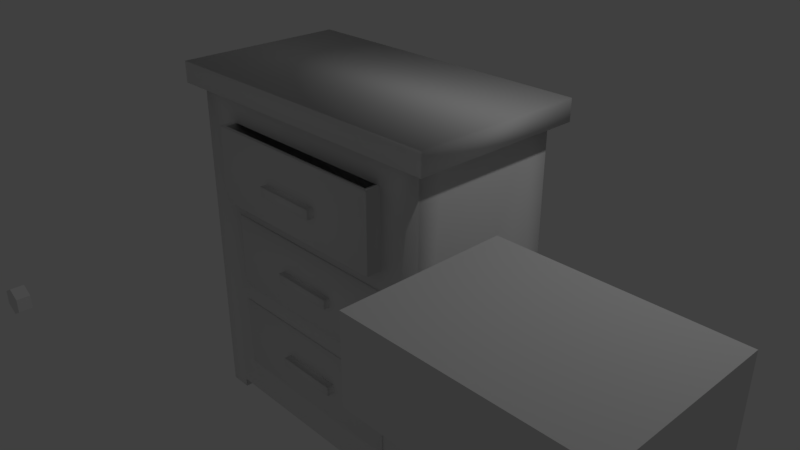 # Source: nightstand.blend  (saved by Blender 2.78.0; exported with 4.5.12 LTS)
import bpy
from mathutils import Matrix  # noqa: F401  (used for matrix-valued properties, if any)

bpy.ops.wm.read_factory_settings(use_empty=True)
scene = bpy.context.scene
scene.name = 'Scene'

# ---- collections
col_collection_1 = bpy.data.collections.new('Collection 1'); scene.collection.children.link(col_collection_1)

# ---- materials (node trees are filled in below, after node groups)
mat_material = bpy.data.materials.new('Material')
mat_material.alpha_threshold = 0.0
mat_material.use_transparent_shadow = False
mat_material.roughness = 0.5
mat_material.line_color = (0.0, 0.0, 0.0, 1.0)

# ---- material node trees

# ---- world
world_world = bpy.data.worlds.new('World'); scene.world = world_world
world_world.color = (0.05088, 0.05088, 0.05088)
world_world.use_sun_shadow = False
world_world.sun_shadow_jitter_overblur = 0.0
world_world.cycles.sampling_method = 'MANUAL'

# ---- cameras
cam_camera = bpy.data.cameras.new('Camera')
cam_camera.clip_end = 100.0
cam_camera.lens = 35.0
cam_camera.sensor_width = 32.0
cam_camera.sensor_height = 18.0
cam_camera.ortho_scale = 7.314
cam_camera.dof.focus_distance = 0.0
cam_camera.dof.aperture_fstop = 128.0

# ---- lights
light_lamp = bpy.data.lights.new('Lamp', 'POINT')
light_lamp.transmission_factor = 0.0
light_lamp.cutoff_distance = 30.0
light_lamp.energy = 100.0
light_lamp.shadow_buffer_clip_start = 1.001
light_lamp.shadow_soft_size = 0.1
light_lamp.shadow_maximum_resolution = 0.006
light_lamp.use_absolute_resolution = True

# ---- meshes
me_cube_009 = bpy.data.meshes.new('Cube.009')
me_cube_009.from_pydata([(-1.0, -1.0, -1.0), (-1.0, -1.0, 1.0), (-1.0, 1.0, -1.0), (-1.0, 1.0, 1.0), (1.0, -1.0, -1.0), (1.0, -1.0, 1.0), (1.0, 1.0, -1.0), (1.0, 1.0, 1.0)], [], [(0, 1, 3, 2), (2, 3, 7, 6), (6, 7, 5, 4), (4, 5, 1, 0), (2, 6, 4, 0), (7, 3, 1, 5)])
me_cube_009.use_remesh_preserve_volume = False
me_cube_009.use_remesh_preserve_attributes = False
me_cube_009.use_mirror_vertex_groups = False
me_cube_009.update()
me_cylinder_001 = bpy.data.meshes.new('Cylinder.001')
me_cylinder_001.from_pydata([(0.0, 1.0, -1.0), (0.0, 1.0, 1.0), (0.866, 0.5, -1.0), (0.866, 0.5, 1.0), (0.866, -0.5, -1.0), (0.866, -0.5, 1.0), (-8.742e-08, -1.0, -1.0), (-8.742e-08, -1.0, 1.0), (-0.866, -0.5, -1.0), (-0.866, -0.5, 1.0), (-0.866, 0.5, -1.0), (-0.866, 0.5, 1.0)], [], [(0, 1, 3, 2), (2, 3, 5, 4), (4, 5, 7, 6), (6, 7, 9, 8), (3, 1, 11, 9, 7, 5), (8, 9, 11, 10), (10, 11, 1, 0), (0, 2, 4, 6, 8, 10)])
me_cylinder_001.use_remesh_preserve_volume = False
me_cylinder_001.use_remesh_preserve_attributes = False
me_cylinder_001.use_mirror_vertex_groups = False
me_cylinder_001.update()
me_cube = bpy.data.meshes.new('Cube')
me_cube.from_pydata([(-0.2308, -1.112, -0.6164), (-0.2308, -1.112, -0.562), (-0.2308, -0.9118, -0.6164), (-0.2308, -0.9118, -0.562), (0.2308, -1.112, -0.6164), (0.2308, -1.112, -0.562), (0.2308, -0.9118, -0.6164), (0.2308, -0.9118, -0.562), (-0.2308, -1.108, -0.07332), (-0.2308, -1.108, -0.01893), (-0.2308, -0.9078, -0.07332), (-0.2308, -0.9078, -0.01893), (0.2308, -1.108, -0.07332), (0.2308, -1.108, -0.01893), (0.2308, -0.9078, -0.07332), (0.2308, -0.9078, -0.01893), (-0.6656, -0.9637, -0.7792), (-0.6656, 0.9363, -0.7792), (0.6656, -0.9637, -0.7792), (0.6656, 0.9363, -0.7792), (-0.7006, -1.014, -0.7947), (-0.7006, -1.014, -0.3628), (-0.7006, 0.9863, -0.7947), (-0.7006, 0.9863, -0.3628), (0.7006, -1.014, -0.7947), (0.7006, -1.014, -0.3628), (0.7006, 0.9863, -0.7947), (0.7006, 0.9863, -0.3628), (-0.6656, -0.9637, -0.3628), (0.6656, -0.9637, -0.3628), (-0.6656, 0.9363, -0.3628), (0.6656, 0.9363, -0.3628), (-0.6656, -0.9719, -0.2332), (-0.6656, 0.9281, -0.2332), (0.6656, -0.9719, -0.2332), (0.6656, 0.9281, -0.2332), (-0.7006, -1.022, -0.2487), (-0.7006, -1.022, 0.1832), (-0.7006, 0.9781, -0.2487), (-0.7006, 0.9781, 0.1832), (0.7006, -1.022, -0.2487), (0.7006, -1.022, 0.1832), (0.7006, 0.9781, -0.2487), (0.7006, 0.9781, 0.1832), (-0.6656, -0.9719, 0.1832), (0.6656, -0.9719, 0.1832), (-0.6656, 0.9281, 0.1832), (0.6656, 0.9281, 0.1832), (-0.2308, -1.286, 0.458), (-0.2308, -1.286, 0.5124), (-0.2308, -1.086, 0.458), (-0.2308, -1.086, 0.5124), (0.2308, -1.286, 0.458), (0.2308, -1.286, 0.5124), (0.2308, -1.086, 0.458), (0.2308, -1.086, 0.5124), (-0.6656, -1.146, 0.3074), (-0.6656, 0.7543, 0.3074), (0.6656, -1.146, 0.3074), (0.6656, 0.7543, 0.3074), (-0.7006, -1.196, 0.2919), (-0.7006, -1.196, 0.7238), (-0.7006, 0.8043, 0.2919), (-0.7006, 0.8043, 0.7238), (0.7006, -1.196, 0.2919), (0.7006, -1.196, 0.7238), (0.7006, 0.8043, 0.2919), (0.7006, 0.8043, 0.7238), (-0.6656, -1.146, 0.7238), (0.6656, -1.146, 0.7238), (-0.6656, 0.7543, 0.7238), (0.6656, 0.7543, 0.7238), (-0.7006, 0.1152, 0.2918), (-0.7006, 0.1152, 0.7238), (0.7006, 0.1152, 0.2918), (0.7006, 0.1152, 0.7238), (1.0, 1.0, -1.0), (1.0, -1.0, -1.0), (-1.0, -1.0, -1.0), (-1.0, 1.0, -1.0), (-1.095, 1.154, 1.0), (-1.095, -1.154, 1.0), (1.095, -1.154, 1.0), (1.095, 1.154, 1.0), (1.0, 1.0, 0.8802), (1.0, -1.0, 0.8802), (-1.0, -1.0, 0.8802), (-1.0, 1.0, 0.8802), (1.0, 1.0, 0.8802), (1.0, -1.0, 0.8802), (-1.0, -1.0, 0.8802), (-1.0, 1.0, 0.8802), (1.095, 1.154, 0.8802), (1.095, -1.154, 0.8802), (-1.095, -1.154, 0.8802), (-1.095, 1.154, 0.8802), (-1.0, -0.6667, 0.8802), (-1.0, -0.3333, 0.8802), (-1.0, 1.788e-07, 0.8802), (-1.0, 0.3333, 0.8802), (-1.0, 0.6667, 0.8802), (1.0, 0.6667, 0.8802), (1.0, 0.3333, 0.8802), (1.0, -5.364e-07, 0.8802), (1.0, -0.3333, 0.8802), (1.0, -0.6667, 0.8802), (-1.0, -0.6667, 0.8802), (-1.0, -0.3333, 0.8802), (-1.0, 1.788e-07, 0.8802), (-1.0, 0.3333, 0.8802), (-1.0, 0.6667, 0.8802), (1.0, 0.6667, 0.8802), (1.0, 0.3333, 0.8802), (1.0, -5.364e-07, 0.8802), (1.0, -0.3333, 0.8802), (1.0, -0.6667, 0.8802), (0.8462, 1.0, -1.0), (-0.8462, 1.0, -1.0), (0.8462, -1.0, -1.0), (-0.8462, -1.0, -1.0), (0.8462, 1.0, 0.8802), (0.6923, 1.0, 0.8802), (0.5385, 1.0, 0.8802), (0.3846, 1.0, 0.8802), (0.2308, 1.0, 0.8802), (0.07692, 1.0, 0.8802), (-0.07692, 1.0, 0.8802), (-0.2308, 1.0, 0.8802), (-0.3846, 1.0, 0.8802), (-0.5385, 1.0, 0.8802), (-0.6923, 1.0, 0.8802), (-0.8462, 1.0, 0.8802), (0.8462, -1.0, 0.8802), (0.6923, -1.0, 0.8802), (0.5385, -1.0, 0.8802), (0.3846, -1.0, 0.8802), (0.2308, -1.0, 0.8802), (0.07692, -1.0, 0.8802), (-0.07692, -1.0, 0.8802), (-0.2308, -1.0, 0.8802), (-0.3846, -1.0, 0.8802), (-0.5385, -1.0, 0.8802), (-0.6923, -1.0, 0.8802), (-0.8462, -1.0, 0.8802), (0.8462, 1.0, 0.8802), (0.6923, 1.0, 0.8802), (0.5385, 1.0, 0.8802), (0.3846, 1.0, 0.8802), (0.2308, 1.0, 0.8802), (0.07692, 1.0, 0.8802), (-0.07692, 1.0, 0.8802), (-0.2308, 1.0, 0.8802), (-0.3846, 1.0, 0.8802), (-0.5385, 1.0, 0.8802), (-0.6923, 1.0, 0.8802), (-0.8462, 1.0, 0.8802), (0.8462, -1.0, 0.8802), (0.6923, -1.0, 0.8802), (0.5385, -1.0, 0.8802), (0.3846, -1.0, 0.8802), (0.2308, -1.0, 0.8802), (0.07692, -1.0, 0.8802), (-0.07692, -1.0, 0.8802), (-0.2308, -1.0, 0.8802), (-0.3846, -1.0, 0.8802), (-0.5385, -1.0, 0.8802), (-0.6923, -1.0, 0.8802), (-0.8462, -1.0, 0.8802), (-0.8462, 1.0, -1.053), (-1.0, 1.0, -1.053), (-0.8462, -1.0, -1.053), (-1.0, -1.0, -1.053), (1.0, 1.0, -1.053), (1.0, -1.0, -1.053), (0.8462, 1.0, -1.053), (0.8462, -1.0, -1.053), (-0.7006, -1.0, 0.7238), (-0.7006, -1.0, 0.2918), (0.7006, -1.0, 0.2918), (0.7006, -1.0, 0.7238)], [], [(0, 1, 3, 2), (2, 3, 7, 6), (6, 7, 5, 4), (4, 5, 1, 0), (2, 6, 4, 0), (7, 3, 1, 5), (8, 9, 11, 10), (10, 11, 15, 14), (14, 15, 13, 12), (12, 13, 9, 8), (10, 14, 12, 8), (15, 11, 9, 13), (16, 17, 30, 28), (17, 19, 31, 30), (19, 18, 29, 31), (18, 16, 28, 29), (17, 16, 18, 19), (20, 21, 23, 22), (22, 23, 27, 26), (26, 27, 25, 24), (24, 25, 21, 20), (22, 26, 24, 20), (27, 31, 29, 28, 21, 25), (21, 28, 30, 31, 27, 23), (32, 33, 46, 44), (33, 35, 47, 46), (35, 34, 45, 47), (34, 32, 44, 45), (33, 32, 34, 35), (36, 37, 39, 38), (38, 39, 43, 42), (42, 43, 41, 40), (40, 41, 37, 36), (38, 42, 40, 36), (43, 47, 45, 44, 37, 41), (37, 44, 46, 47, 43, 39), (48, 49, 51, 50), (50, 51, 55, 54), (54, 55, 53, 52), (52, 53, 49, 48), (50, 54, 52, 48), (55, 51, 49, 53), (56, 57, 70, 68), (57, 59, 71, 70), (59, 58, 69, 71), (58, 56, 68, 69), (57, 56, 58, 59), (60, 61, 63, 62), (62, 63, 67, 66), (66, 67, 65, 64), (64, 65, 61, 60), (62, 66, 64, 60), (67, 71, 69, 68, 61, 65), (61, 68, 70, 71, 67, 63), (72, 74, 75, 73), (74, 178, 179, 75), (72, 177, 178, 74), (75, 179, 176, 73), (83, 80, 81, 82), (96, 86, 90, 106), (101, 84, 88, 111), (131, 87, 91, 155), (132, 85, 89, 156), (83, 82, 93, 92), (81, 80, 95, 94), (115, 114, 113, 112, 111, 88, 92, 93, 89), (79, 169, 171, 78, 86, 96, 97, 98, 99, 100, 87), (85, 105, 115, 89), (105, 104, 114, 115), (104, 103, 113, 114), (103, 102, 112, 113), (102, 101, 111, 112), (87, 100, 110, 91), (100, 99, 109, 110), (99, 98, 108, 109), (98, 97, 107, 108), (97, 96, 106, 107), (116, 76, 172, 174), (83, 92, 95, 80), (93, 82, 81, 94), (167, 166, 165, 164, 163, 162, 161, 160, 159, 158, 157, 156, 89, 93, 94, 90), (144, 145, 146, 147, 148, 149, 150, 151, 152, 153, 154, 155, 91, 95, 92, 88), (77, 85, 178, 177, 176, 86, 78, 119, 118), (86, 143, 167, 90), (143, 142, 166, 167), (142, 141, 165, 166), (141, 140, 164, 165), (140, 139, 163, 164), (139, 138, 162, 163), (138, 137, 161, 162), (137, 136, 160, 161), (136, 135, 159, 160), (135, 134, 158, 159), (134, 133, 157, 158), (133, 132, 156, 157), (84, 76, 116, 117, 79, 87, 131, 130, 129, 128, 127, 126, 125, 124, 123, 122, 121, 120), (84, 120, 144, 88), (120, 121, 145, 144), (121, 122, 146, 145), (122, 123, 147, 146), (123, 124, 148, 147), (124, 125, 149, 148), (125, 126, 150, 149), (126, 127, 151, 150), (127, 128, 152, 151), (128, 129, 153, 152), (129, 130, 154, 153), (130, 131, 155, 154), (118, 119, 117, 116), (170, 171, 169, 168), (172, 173, 175, 174), (118, 116, 174, 175), (119, 78, 171, 170), (117, 119, 170, 168), (77, 118, 175, 173), (79, 117, 168, 169), (77, 173, 172, 76, 84, 101, 102, 103, 104, 105, 85), (107, 106, 90, 94, 95, 91, 110, 109, 108), (86, 176, 179, 178, 85, 132, 133, 134, 135, 136, 137, 138, 139, 140, 141, 142, 143), (177, 72, 73, 176)])
me_cube.polygons.foreach_set('use_smooth', [True] * 120)
me_cube.materials.append(mat_material)
me_cube.use_remesh_preserve_volume = False
me_cube.use_remesh_preserve_attributes = False
me_cube.use_mirror_vertex_groups = False
me_cube.update()

# ---- objects
ob_cube_003 = bpy.data.objects.new('Cube.003', me_cube_009)
ob_cylinder = bpy.data.objects.new('Cylinder', me_cylinder_001)
ob_cube = bpy.data.objects.new('Cube', me_cube)
ob_lamp = bpy.data.objects.new('Lamp', light_lamp)
ob_camera = bpy.data.objects.new('Camera', cam_camera)

# ---- transforms, parenting, visibility, modifiers, constraints
ob_cube_003.location = (3.938, -1.605, 0.9447)
ob_cube_003.scale = (1.338, 1.0, 0.503)
ob_cube_003.hide_viewport = True
ob_cube_003.lineart.crease_threshold = 0.0
ob_cylinder.location = (0.0, -4.302, 1.112)
ob_cylinder.rotation_euler = (1.571, 0.0, 0.0)
ob_cylinder.scale = (0.131, 0.131, 0.06447)
ob_cylinder.hide_viewport = True
ob_cylinder.lineart.crease_threshold = 0.0
ob_cube.location = (0.0, 0.0, 0.0)
ob_cube.scale = (1.91, 1.0, 2.329)
ob_cube.lock_rotations_4d = False
ob_cube.empty_display_type = 'ARROWS'
ob_cube.lineart.crease_threshold = 0.0
ob_lamp.location = (4.076, 1.005, 5.904)
ob_lamp.rotation_euler = (0.6503, 0.05522, 1.866)
ob_lamp.lock_rotations_4d = False
ob_lamp.empty_display_type = 'ARROWS'
ob_lamp.color = (0.0, 0.0, 0.0, 0.0)
ob_lamp.hide_viewport = True
ob_lamp.lineart.crease_threshold = 0.0
ob_camera.location = (7.481, -6.508, 5.344)
ob_camera.rotation_euler = (1.109, 0.0, 0.8149)
ob_camera.lock_rotations_4d = False
ob_camera.empty_display_type = 'ARROWS'
ob_camera.color = (0.0, 0.0, 0.0, 0.0)
ob_camera.hide_viewport = True
ob_camera.display_type = 'WIRE'
ob_camera.lineart.crease_threshold = 0.0

# ---- collection membership
col_collection_1.objects.link(ob_cube_003)
col_collection_1.objects.link(ob_cylinder)
col_collection_1.objects.link(ob_cube)
col_collection_1.objects.link(ob_lamp)
col_collection_1.objects.link(ob_camera)

# ---- scene / render settings (as saved in the file)
scene.camera = ob_camera
scene.frame_start = 1; scene.frame_end = 250; scene.frame_set(2)
scene.render.engine = 'BLENDER_EEVEE_NEXT'
scene.render.resolution_percentage = 50
scene.render.dither_intensity = 0.0
scene.cycles.use_denoising = False
scene.cycles.samples = 128
scene.cycles.sampling_pattern = 'TABULATED_SOBOL'
scene.cycles.light_sampling_threshold = 0.0
scene.cycles.use_adaptive_sampling = False
scene.cycles.use_light_tree = False
scene.cycles.blur_glossy = 0.0
scene.cycles.sample_clamp_indirect = 0.0
scene.view_settings.view_transform = 'Standard'
bpy.context.view_layer.update()
